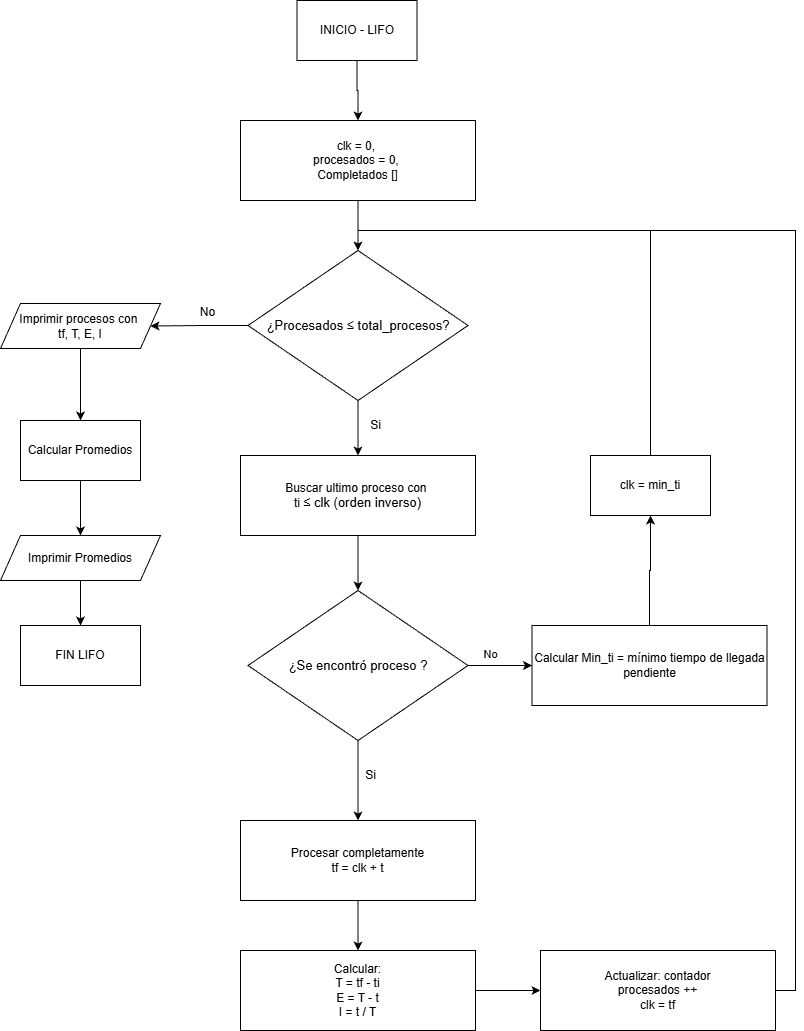

The diagram above was exported from draw.io. Its source (the exported page's mxGraphModel, read from the mxfile embedded in the PNG):
<mxGraphModel dx="2816" dy="1222" grid="1" gridSize="10" guides="1" tooltips="1" connect="1" arrows="1" fold="1" page="1" pageScale="1" pageWidth="827" pageHeight="1169" math="0" shadow="0">
  <root>
    <mxCell id="0" />
    <mxCell id="1" parent="0" />
    <mxCell id="AeY7zPhJuq52hjm9TvOn-1" edge="1" parent="1" source="AeY7zPhJuq52hjm9TvOn-2" style="edgeStyle=orthogonalEdgeStyle;rounded=0;orthogonalLoop=1;jettySize=auto;html=1;exitX=0.5;exitY=1;exitDx=0;exitDy=0;entryX=0.5;entryY=0;entryDx=0;entryDy=0;" target="AeY7zPhJuq52hjm9TvOn-4">
      <mxGeometry relative="1" as="geometry" />
    </mxCell>
    <mxCell id="AeY7zPhJuq52hjm9TvOn-2" parent="1" style="rounded=0;whiteSpace=wrap;html=1;" value="INICIO - LIFO" vertex="1">
      <mxGeometry height="60" width="120" x="306.5" y="50" as="geometry" />
    </mxCell>
    <mxCell id="AeY7zPhJuq52hjm9TvOn-3" edge="1" parent="1" source="AeY7zPhJuq52hjm9TvOn-4" style="edgeStyle=orthogonalEdgeStyle;rounded=0;orthogonalLoop=1;jettySize=auto;html=1;exitX=0.5;exitY=1;exitDx=0;exitDy=0;entryX=0.5;entryY=0;entryDx=0;entryDy=0;" target="AeY7zPhJuq52hjm9TvOn-7">
      <mxGeometry relative="1" as="geometry" />
    </mxCell>
    <mxCell id="AeY7zPhJuq52hjm9TvOn-4" parent="1" style="rounded=0;whiteSpace=wrap;html=1;" value="clk = 0,&amp;nbsp;&lt;div&gt;procesados = 0,&amp;nbsp;&lt;/div&gt;&lt;div&gt;Completados []&lt;/div&gt;" vertex="1">
      <mxGeometry height="80" width="235" x="250" y="170" as="geometry" />
    </mxCell>
    <mxCell id="AeY7zPhJuq52hjm9TvOn-5" edge="1" parent="1" source="AeY7zPhJuq52hjm9TvOn-7" style="edgeStyle=orthogonalEdgeStyle;rounded=0;orthogonalLoop=1;jettySize=auto;html=1;exitX=0.5;exitY=1;exitDx=0;exitDy=0;entryX=0.5;entryY=0;entryDx=0;entryDy=0;" target="AeY7zPhJuq52hjm9TvOn-9">
      <mxGeometry relative="1" as="geometry" />
    </mxCell>
    <mxCell id="AeY7zPhJuq52hjm9TvOn-6" edge="1" parent="1" source="AeY7zPhJuq52hjm9TvOn-7" style="edgeStyle=orthogonalEdgeStyle;rounded=0;orthogonalLoop=1;jettySize=auto;html=1;exitX=0;exitY=0.5;exitDx=0;exitDy=0;entryX=1;entryY=0.5;entryDx=0;entryDy=0;" target="AeY7zPhJuq52hjm9TvOn-25">
      <mxGeometry relative="1" as="geometry" />
    </mxCell>
    <mxCell id="AeY7zPhJuq52hjm9TvOn-7" parent="1" style="rhombus;whiteSpace=wrap;html=1;" value="&lt;p style=&quot;font-variant-numeric: normal; font-variant-east-asian: normal; font-variant-alternates: normal; font-size-adjust: none; font-kerning: auto; font-optical-sizing: auto; font-feature-settings: normal; font-variation-settings: normal; font-variant-position: normal; font-variant-emoji: normal; font-stretch: normal; font-size: 13px; line-height: 22px; overflow: auto; text-wrap-mode: wrap; word-break: break-all; padding: 16px; text-align: start; margin: 0px !important;&quot;&gt;&lt;font style=&quot;color: rgb(0, 0, 0);&quot;&gt;¿Procesados&amp;nbsp;&lt;/font&gt;&lt;span style=&quot;background-color: transparent; color: light-dark(rgb(0, 0, 0), rgb(255, 255, 255));&quot;&gt;≤&lt;/span&gt;&lt;span style=&quot;background-color: transparent; color: light-dark(rgb(0, 0, 0), rgb(255, 255, 255));&quot;&gt;&amp;nbsp;&lt;/span&gt;&lt;span style=&quot;color: light-dark(rgb(0, 0, 0), rgb(237, 237, 237)); background-color: transparent;&quot;&gt;total_procesos?&lt;/span&gt;&lt;/p&gt;" vertex="1">
      <mxGeometry height="150" width="220" x="257.5" y="300" as="geometry" />
    </mxCell>
    <mxCell id="AeY7zPhJuq52hjm9TvOn-8" edge="1" parent="1" source="AeY7zPhJuq52hjm9TvOn-9" style="edgeStyle=orthogonalEdgeStyle;rounded=0;orthogonalLoop=1;jettySize=auto;html=1;exitX=0.5;exitY=1;exitDx=0;exitDy=0;entryX=0.5;entryY=0;entryDx=0;entryDy=0;" target="AeY7zPhJuq52hjm9TvOn-13">
      <mxGeometry relative="1" as="geometry" />
    </mxCell>
    <mxCell id="AeY7zPhJuq52hjm9TvOn-9" parent="1" style="rounded=0;whiteSpace=wrap;html=1;" value="&lt;font style=&quot;color: rgb(0, 0, 0);&quot;&gt;Buscar ultimo proceso con&amp;nbsp;&lt;/font&gt;&lt;div style=&quot;text-align: center;&quot;&gt;&lt;font style=&quot;color: rgb(0, 0, 0);&quot;&gt;&lt;span style=&quot;text-align: start; background-color: transparent;&quot;&gt;ti&amp;nbsp;&lt;/span&gt;&lt;span style=&quot;font-size: 13px; text-align: start; background-color: transparent;&quot;&gt;≤ clk (orden inverso)&lt;/span&gt;&lt;/font&gt;&lt;/div&gt;" vertex="1">
      <mxGeometry height="80" width="235" x="250" y="505" as="geometry" />
    </mxCell>
    <mxCell id="AeY7zPhJuq52hjm9TvOn-10" edge="1" parent="1" source="AeY7zPhJuq52hjm9TvOn-13" style="edgeStyle=orthogonalEdgeStyle;rounded=0;orthogonalLoop=1;jettySize=auto;html=1;exitX=1;exitY=0.5;exitDx=0;exitDy=0;entryX=0;entryY=0.5;entryDx=0;entryDy=0;" target="AeY7zPhJuq52hjm9TvOn-17">
      <mxGeometry relative="1" as="geometry" />
    </mxCell>
    <mxCell id="AeY7zPhJuq52hjm9TvOn-11" connectable="0" parent="AeY7zPhJuq52hjm9TvOn-10" style="edgeLabel;html=1;align=center;verticalAlign=middle;resizable=0;points=[];" value="No" vertex="1">
      <mxGeometry relative="1" x="-0.308" y="12" as="geometry">
        <mxPoint as="offset" />
      </mxGeometry>
    </mxCell>
    <mxCell id="AeY7zPhJuq52hjm9TvOn-12" edge="1" parent="1" source="AeY7zPhJuq52hjm9TvOn-13" style="edgeStyle=orthogonalEdgeStyle;rounded=0;orthogonalLoop=1;jettySize=auto;html=1;exitX=0.5;exitY=1;exitDx=0;exitDy=0;entryX=0.5;entryY=0;entryDx=0;entryDy=0;" target="AeY7zPhJuq52hjm9TvOn-19">
      <mxGeometry relative="1" as="geometry">
        <mxPoint x="390.81818181818176" y="870" as="targetPoint" />
      </mxGeometry>
    </mxCell>
    <mxCell id="AeY7zPhJuq52hjm9TvOn-13" parent="1" style="rhombus;whiteSpace=wrap;html=1;" value="&lt;p style=&quot;font-variant-numeric: normal; font-variant-east-asian: normal; font-variant-alternates: normal; font-size-adjust: none; font-kerning: auto; font-optical-sizing: auto; font-feature-settings: normal; font-variation-settings: normal; font-variant-position: normal; font-variant-emoji: normal; font-stretch: normal; font-size: 13px; line-height: 22px; overflow: auto; text-wrap-mode: wrap; word-break: break-all; padding: 16px; text-align: start; margin: 0px !important;&quot;&gt;&lt;font style=&quot;color: rgb(0, 0, 0);&quot;&gt;¿Se encontró proceso ?&lt;/font&gt;&lt;/p&gt;" vertex="1">
      <mxGeometry height="150" width="220" x="257.5" y="640" as="geometry" />
    </mxCell>
    <mxCell id="AeY7zPhJuq52hjm9TvOn-14" parent="1" style="text;html=1;align=center;verticalAlign=middle;resizable=0;points=[];autosize=1;strokeColor=none;fillColor=none;" value="No" vertex="1">
      <mxGeometry height="30" width="40" x="197" y="347" as="geometry" />
    </mxCell>
    <mxCell id="AeY7zPhJuq52hjm9TvOn-15" parent="1" style="text;html=1;align=center;verticalAlign=middle;resizable=0;points=[];autosize=1;strokeColor=none;fillColor=none;" value="Si" vertex="1">
      <mxGeometry height="30" width="30" x="370" y="460" as="geometry" />
    </mxCell>
    <mxCell id="AeY7zPhJuq52hjm9TvOn-16" edge="1" parent="1" source="AeY7zPhJuq52hjm9TvOn-17" style="edgeStyle=orthogonalEdgeStyle;rounded=0;orthogonalLoop=1;jettySize=auto;html=1;exitX=0.5;exitY=0;exitDx=0;exitDy=0;entryX=0.5;entryY=1;entryDx=0;entryDy=0;" target="AeY7zPhJuq52hjm9TvOn-31">
      <mxGeometry relative="1" as="geometry">
        <mxPoint x="675" y="585" as="targetPoint" />
      </mxGeometry>
    </mxCell>
    <mxCell id="AeY7zPhJuq52hjm9TvOn-17" parent="1" style="rounded=0;whiteSpace=wrap;html=1;" value="Calcular Min_ti = mínimo tiempo de llegada pendiente" vertex="1">
      <mxGeometry height="80" width="235" x="541.5" y="675" as="geometry" />
    </mxCell>
    <mxCell id="AeY7zPhJuq52hjm9TvOn-18" edge="1" parent="1" source="AeY7zPhJuq52hjm9TvOn-19" style="edgeStyle=orthogonalEdgeStyle;rounded=0;orthogonalLoop=1;jettySize=auto;html=1;exitX=0.5;exitY=1;exitDx=0;exitDy=0;entryX=0.5;entryY=0;entryDx=0;entryDy=0;" target="AeY7zPhJuq52hjm9TvOn-21">
      <mxGeometry relative="1" as="geometry" />
    </mxCell>
    <mxCell id="AeY7zPhJuq52hjm9TvOn-19" parent="1" style="rounded=0;whiteSpace=wrap;html=1;" value="Procesar completamente&lt;div&gt;tf = clk + t&lt;/div&gt;" vertex="1">
      <mxGeometry height="80" width="235" x="250" y="870" as="geometry" />
    </mxCell>
    <mxCell id="4XNx15DY8PyH9yJ70hik-2" edge="1" parent="1" source="AeY7zPhJuq52hjm9TvOn-21" style="edgeStyle=orthogonalEdgeStyle;rounded=0;orthogonalLoop=1;jettySize=auto;html=1;exitX=1;exitY=0.5;exitDx=0;exitDy=0;entryX=0;entryY=0.5;entryDx=0;entryDy=0;" target="4XNx15DY8PyH9yJ70hik-1">
      <mxGeometry relative="1" as="geometry" />
    </mxCell>
    <mxCell id="AeY7zPhJuq52hjm9TvOn-21" parent="1" style="rounded=0;whiteSpace=wrap;html=1;" value="Calcular:&lt;div&gt;T = tf - ti&lt;/div&gt;&lt;div&gt;E = T - t&lt;/div&gt;&lt;div&gt;I = t / T&lt;/div&gt;" vertex="1">
      <mxGeometry height="80" width="235" x="250" y="1000" as="geometry" />
    </mxCell>
    <mxCell id="AeY7zPhJuq52hjm9TvOn-22" edge="1" parent="1" source="AeY7zPhJuq52hjm9TvOn-31" style="edgeStyle=orthogonalEdgeStyle;rounded=0;orthogonalLoop=1;jettySize=auto;html=1;exitX=0.5;exitY=0;exitDx=0;exitDy=0;entryX=0.5;entryY=0;entryDx=0;entryDy=0;" target="AeY7zPhJuq52hjm9TvOn-7">
      <mxGeometry relative="1" as="geometry">
        <Array as="points">
          <mxPoint x="660" y="280" />
          <mxPoint x="368" y="280" />
        </Array>
        <mxPoint x="675" y="505" as="sourcePoint" />
        <mxPoint x="390" y="300" as="targetPoint" />
      </mxGeometry>
    </mxCell>
    <mxCell id="AeY7zPhJuq52hjm9TvOn-23" parent="1" style="text;html=1;align=center;verticalAlign=middle;resizable=0;points=[];autosize=1;strokeColor=none;fillColor=none;" value="Si" vertex="1">
      <mxGeometry height="30" width="30" x="365" y="810" as="geometry" />
    </mxCell>
    <mxCell id="AeY7zPhJuq52hjm9TvOn-24" edge="1" parent="1" source="AeY7zPhJuq52hjm9TvOn-25" style="edgeStyle=orthogonalEdgeStyle;rounded=0;orthogonalLoop=1;jettySize=auto;html=1;exitX=0.5;exitY=1;exitDx=0;exitDy=0;entryX=0.5;entryY=0;entryDx=0;entryDy=0;" target="AeY7zPhJuq52hjm9TvOn-27">
      <mxGeometry relative="1" as="geometry" />
    </mxCell>
    <mxCell id="AeY7zPhJuq52hjm9TvOn-25" parent="1" style="shape=parallelogram;perimeter=parallelogramPerimeter;whiteSpace=wrap;html=1;fixedSize=1;" value="&lt;div&gt;&lt;span style=&quot;background-color: transparent; color: light-dark(rgb(0, 0, 0), rgb(255, 255, 255));&quot;&gt;Imprimir procesos con&amp;nbsp;&lt;/span&gt;&lt;/div&gt;&lt;div&gt;&lt;span style=&quot;background-color: transparent; color: light-dark(rgb(0, 0, 0), rgb(255, 255, 255));&quot;&gt;tf, T, E, I&lt;/span&gt;&lt;/div&gt;" vertex="1">
      <mxGeometry height="45" width="160" x="10" y="353" as="geometry" />
    </mxCell>
    <mxCell id="AeY7zPhJuq52hjm9TvOn-26" edge="1" parent="1" source="AeY7zPhJuq52hjm9TvOn-27" style="edgeStyle=orthogonalEdgeStyle;rounded=0;orthogonalLoop=1;jettySize=auto;html=1;exitX=0.5;exitY=1;exitDx=0;exitDy=0;entryX=0.5;entryY=0;entryDx=0;entryDy=0;" target="AeY7zPhJuq52hjm9TvOn-29">
      <mxGeometry relative="1" as="geometry" />
    </mxCell>
    <mxCell id="AeY7zPhJuq52hjm9TvOn-27" parent="1" style="rounded=0;whiteSpace=wrap;html=1;" value="Calcular Promedios" vertex="1">
      <mxGeometry height="60" width="120" x="30" y="470" as="geometry" />
    </mxCell>
    <mxCell id="AeY7zPhJuq52hjm9TvOn-28" edge="1" parent="1" source="AeY7zPhJuq52hjm9TvOn-29" style="edgeStyle=orthogonalEdgeStyle;rounded=0;orthogonalLoop=1;jettySize=auto;html=1;exitX=0.5;exitY=1;exitDx=0;exitDy=0;" target="AeY7zPhJuq52hjm9TvOn-30">
      <mxGeometry relative="1" as="geometry" />
    </mxCell>
    <mxCell id="AeY7zPhJuq52hjm9TvOn-29" parent="1" style="shape=parallelogram;perimeter=parallelogramPerimeter;whiteSpace=wrap;html=1;fixedSize=1;" value="&lt;div&gt;&lt;span style=&quot;background-color: transparent; color: light-dark(rgb(0, 0, 0), rgb(255, 255, 255));&quot;&gt;Imprimir Promedios&lt;/span&gt;&lt;/div&gt;" vertex="1">
      <mxGeometry height="45" width="160" x="10" y="585" as="geometry" />
    </mxCell>
    <mxCell id="AeY7zPhJuq52hjm9TvOn-30" parent="1" style="rounded=0;whiteSpace=wrap;html=1;" value="FIN LIFO" vertex="1">
      <mxGeometry height="60" width="120" x="30" y="675" as="geometry" />
    </mxCell>
    <mxCell id="AeY7zPhJuq52hjm9TvOn-31" parent="1" style="rounded=0;whiteSpace=wrap;html=1;" value="clk = min_ti" vertex="1">
      <mxGeometry height="60" width="120" x="600" y="505" as="geometry" />
    </mxCell>
    <mxCell id="4XNx15DY8PyH9yJ70hik-3" edge="1" parent="1" source="4XNx15DY8PyH9yJ70hik-1" style="edgeStyle=orthogonalEdgeStyle;rounded=0;orthogonalLoop=1;jettySize=auto;html=1;exitX=1;exitY=0.5;exitDx=0;exitDy=0;entryX=0.5;entryY=0;entryDx=0;entryDy=0;" target="AeY7zPhJuq52hjm9TvOn-7">
      <mxGeometry relative="1" as="geometry" />
    </mxCell>
    <mxCell id="4XNx15DY8PyH9yJ70hik-1" parent="1" style="rounded=0;whiteSpace=wrap;html=1;" value="Actualizar: contador&lt;div&gt;procesados ++&lt;/div&gt;&lt;div&gt;clk = tf&lt;/div&gt;" vertex="1">
      <mxGeometry height="80" width="235" x="550" y="1000" as="geometry" />
    </mxCell>
  </root>
</mxGraphModel>